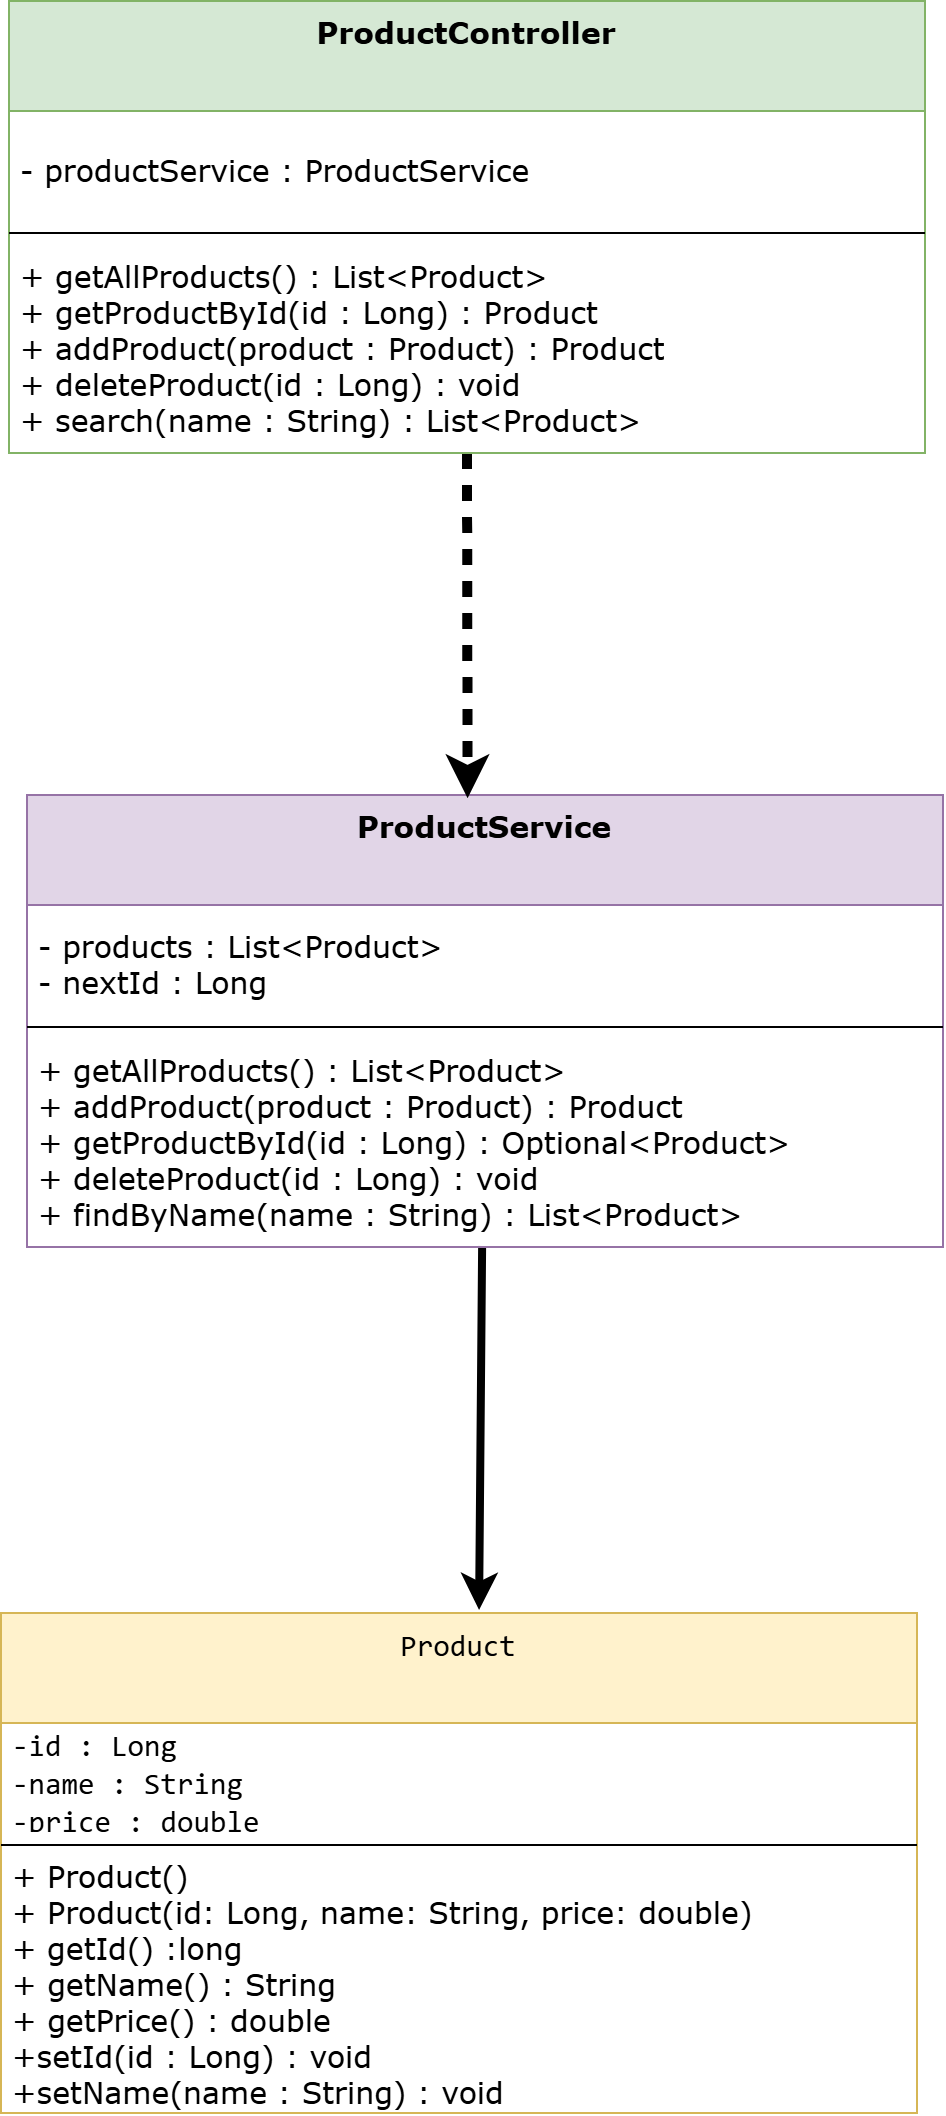

The diagram above was exported from draw.io. Its source (the exported page's mxGraphModel, read from the mxfile embedded in the PNG):
<mxGraphModel dx="1906" dy="1021" grid="0" gridSize="10" guides="1" tooltips="1" connect="1" arrows="1" fold="1" page="1" pageScale="1" pageWidth="1654" pageHeight="1169" math="0" shadow="0">
  <root>
    <mxCell id="0" />
    <mxCell id="1" parent="0" />
    <mxCell id="Q3cyeM5RRdGzwpxFDXCl-22" edge="1" parent="1" source="Q3cyeM5RRdGzwpxFDXCl-4" style="rounded=0;orthogonalLoop=1;jettySize=auto;html=1;defaultLabelBackgroundColor=page;labelPadding=0 4;entryX=0.523;entryY=-0.004;entryDx=0;entryDy=0;entryPerimeter=0;strokeWidth=4;" target="Q3cyeM5RRdGzwpxFDXCl-17">
      <mxGeometry relative="1" as="geometry" />
    </mxCell>
    <mxCell id="Q3cyeM5RRdGzwpxFDXCl-4" parent="1" style="swimlane;fontStyle=0;align=center;verticalAlign=top;childLayout=stackLayout;horizontal=1;startSize=55;horizontalStack=0;resizeParent=1;resizeParentMax=0;resizeLast=0;collapsible=0;marginBottom=0;html=1;whiteSpace=wrap;fillColor=#e1d5e7;strokeColor=#9673a6;fontFamily=Verdana;fontSize=15;" value="&lt;strong&gt;ProductService&lt;/strong&gt;" vertex="1">
      <mxGeometry height="226" width="458" x="167" y="446" as="geometry" />
    </mxCell>
    <mxCell id="Q3cyeM5RRdGzwpxFDXCl-5" parent="Q3cyeM5RRdGzwpxFDXCl-4" style="text;html=1;strokeColor=none;fillColor=none;align=left;verticalAlign=middle;spacingLeft=4;spacingRight=4;overflow=hidden;rotatable=0;points=[[0,0.5],[1,0.5]];portConstraint=eastwest;whiteSpace=wrap;fontFamily=Verdana;fontSize=15;" value="- products : List&amp;lt;Product&amp;gt;&lt;br&gt;- nextId : Long" vertex="1">
      <mxGeometry height="57" width="458" y="55" as="geometry" />
    </mxCell>
    <mxCell id="Q3cyeM5RRdGzwpxFDXCl-9" parent="Q3cyeM5RRdGzwpxFDXCl-4" style="line;strokeWidth=1;fillColor=none;align=left;verticalAlign=middle;spacingTop=-1;spacingLeft=3;spacingRight=3;rotatable=0;labelPosition=right;points=[];portConstraint=eastwest;labelPerimeter=1;fontFamily=Verdana;fontSize=15;" value="" vertex="1">
      <mxGeometry height="8" width="458" y="112" as="geometry" />
    </mxCell>
    <mxCell id="Q3cyeM5RRdGzwpxFDXCl-10" parent="Q3cyeM5RRdGzwpxFDXCl-4" style="text;html=1;strokeColor=none;fillColor=none;align=left;verticalAlign=middle;spacingLeft=4;spacingRight=4;overflow=hidden;rotatable=0;points=[[0,0.5],[1,0.5]];portConstraint=eastwest;whiteSpace=wrap;fontFamily=Verdana;fontSize=15;" value="+ getAllProducts() : List&amp;lt;Product&amp;gt;&lt;br&gt;+ addProduct(product : Product) : Product&lt;br&gt;+ getProductById(id : Long) : Optional&amp;lt;Product&amp;gt;&lt;br&gt;+ deleteProduct(id : Long) : void&lt;br&gt;+ findByName(name : String) : List&amp;lt;Product&amp;gt;" vertex="1">
      <mxGeometry height="106" width="458" y="120" as="geometry" />
    </mxCell>
    <mxCell id="Q3cyeM5RRdGzwpxFDXCl-21" edge="1" parent="1" source="Q3cyeM5RRdGzwpxFDXCl-13" style="rounded=0;orthogonalLoop=1;jettySize=auto;html=1;exitX=0.5;exitY=1;exitDx=0;exitDy=0;defaultLabelBackgroundColor=page;labelPadding=0 4;entryX=0.481;entryY=0.007;entryDx=0;entryDy=0;entryPerimeter=0;flowAnimation=1;strokeWidth=5;fontFamily=Verdana;fontSize=15;" target="Q3cyeM5RRdGzwpxFDXCl-4">
      <mxGeometry relative="1" as="geometry">
        <mxPoint x="394.3645105194628" y="438.471728943942" as="targetPoint" />
      </mxGeometry>
    </mxCell>
    <mxCell id="Q3cyeM5RRdGzwpxFDXCl-13" parent="1" style="swimlane;fontStyle=0;align=center;verticalAlign=top;childLayout=stackLayout;horizontal=1;startSize=55;horizontalStack=0;resizeParent=1;resizeParentMax=0;resizeLast=0;collapsible=0;marginBottom=0;html=1;whiteSpace=wrap;fillColor=#d5e8d4;strokeColor=#82b366;fontFamily=Verdana;fontSize=15;" value="&lt;strong&gt;ProductController&lt;/strong&gt;" vertex="1">
      <mxGeometry height="226" width="458" x="158" y="49" as="geometry" />
    </mxCell>
    <mxCell id="Q3cyeM5RRdGzwpxFDXCl-14" parent="Q3cyeM5RRdGzwpxFDXCl-13" style="text;html=1;strokeColor=none;fillColor=none;align=left;verticalAlign=middle;spacingLeft=4;spacingRight=4;overflow=hidden;rotatable=0;points=[[0,0.5],[1,0.5]];portConstraint=eastwest;whiteSpace=wrap;fontFamily=Verdana;fontSize=15;" value="- productService : ProductService" vertex="1">
      <mxGeometry height="57" width="458" y="55" as="geometry" />
    </mxCell>
    <mxCell id="Q3cyeM5RRdGzwpxFDXCl-15" parent="Q3cyeM5RRdGzwpxFDXCl-13" style="line;strokeWidth=1;fillColor=none;align=left;verticalAlign=middle;spacingTop=-1;spacingLeft=3;spacingRight=3;rotatable=0;labelPosition=right;points=[];portConstraint=eastwest;labelPerimeter=1;fontFamily=Verdana;fontSize=15;" value="" vertex="1">
      <mxGeometry height="8" width="458" y="112" as="geometry" />
    </mxCell>
    <mxCell id="Q3cyeM5RRdGzwpxFDXCl-16" parent="Q3cyeM5RRdGzwpxFDXCl-13" style="text;html=1;strokeColor=none;fillColor=none;align=left;verticalAlign=middle;spacingLeft=4;spacingRight=4;overflow=hidden;rotatable=0;points=[[0,0.5],[1,0.5]];portConstraint=eastwest;whiteSpace=wrap;fontFamily=Verdana;fontSize=15;" value="+ getAllProducts() : List&amp;lt;Product&amp;gt;&lt;br&gt;+ getProductById(id : Long) : Product&lt;br&gt;+ addProduct(product : Product) : Product&lt;br&gt;+ deleteProduct(id : Long) : void&lt;br&gt;+ search(name : String) : List&amp;lt;Product&amp;gt;" vertex="1">
      <mxGeometry height="106" width="458" y="120" as="geometry" />
    </mxCell>
    <mxCell id="Q3cyeM5RRdGzwpxFDXCl-17" parent="1" style="swimlane;fontStyle=0;align=center;verticalAlign=top;childLayout=stackLayout;horizontal=1;startSize=55;horizontalStack=0;resizeParent=1;resizeParentMax=0;resizeLast=0;collapsible=0;marginBottom=0;html=1;whiteSpace=wrap;fillColor=#fff2cc;strokeColor=#d6b656;fontFamily=Verdana;fontSize=15;" value="&lt;div dir=&quot;ltr&quot;&gt;&lt;code&gt; Product &lt;/code&gt;&lt;/div&gt;" vertex="1">
      <mxGeometry height="250" width="458" x="154" y="855" as="geometry" />
    </mxCell>
    <mxCell id="Q3cyeM5RRdGzwpxFDXCl-18" parent="Q3cyeM5RRdGzwpxFDXCl-17" style="text;html=1;strokeColor=none;fillColor=none;align=left;verticalAlign=middle;spacingLeft=4;spacingRight=4;overflow=hidden;rotatable=0;points=[[0,0.5],[1,0.5]];portConstraint=eastwest;whiteSpace=wrap;fontFamily=Verdana;fontSize=15;" value="&lt;div dir=&quot;ltr&quot;&gt;&lt;code&gt;-id : Long&lt;br&gt;-name : String&lt;br&gt;-price : double&lt;/code&gt;&lt;/div&gt;" vertex="1">
      <mxGeometry height="57" width="458" y="55" as="geometry" />
    </mxCell>
    <mxCell id="Q3cyeM5RRdGzwpxFDXCl-19" parent="Q3cyeM5RRdGzwpxFDXCl-17" style="line;strokeWidth=1;fillColor=none;align=left;verticalAlign=middle;spacingTop=-1;spacingLeft=3;spacingRight=3;rotatable=0;labelPosition=right;points=[];portConstraint=eastwest;labelPerimeter=1;fontFamily=Verdana;fontSize=15;" value="" vertex="1">
      <mxGeometry height="8" width="458" y="112" as="geometry" />
    </mxCell>
    <mxCell id="Q3cyeM5RRdGzwpxFDXCl-20" parent="Q3cyeM5RRdGzwpxFDXCl-17" style="text;html=1;strokeColor=none;fillColor=none;align=left;verticalAlign=middle;spacingLeft=4;spacingRight=4;overflow=hidden;rotatable=0;points=[[0,0.5],[1,0.5]];portConstraint=eastwest;whiteSpace=wrap;fontFamily=Verdana;fontSize=15;" value="+ Product()&amp;nbsp;&lt;br&gt;+ Product(id: Long, name: String, price: double)&lt;br&gt;+ getId() :long&lt;br&gt;+&amp;nbsp;&lt;span style=&quot;background-color: transparent; color: light-dark(#000000, var(--ge-light-color, #ffffff));&quot;&gt;getName() : String&lt;/span&gt;&lt;br&gt;+&amp;nbsp;&lt;span style=&quot;background-color: transparent; color: light-dark(#000000, var(--ge-light-color, #ffffff));&quot;&gt;getPrice() : double&lt;/span&gt;&lt;div&gt;&lt;span style=&quot;background-color: transparent; color: light-dark(#000000, var(--ge-light-color, #ffffff));&quot;&gt;+&lt;/span&gt;&lt;span style=&quot;background-color: transparent; color: light-dark(#000000, var(--ge-light-color, #ffffff));&quot;&gt;setId(id : Long) : void&lt;/span&gt;&lt;/div&gt;&lt;div&gt;&lt;span style=&quot;background-color: transparent; color: light-dark(#000000, var(--ge-light-color, #ffffff));&quot;&gt;+&lt;/span&gt;&lt;span style=&quot;background-color: transparent; color: light-dark(#000000, var(--ge-light-color, #ffffff));&quot;&gt;setName(name : String) : void&lt;/span&gt;&lt;/div&gt;&lt;div&gt;&lt;span style=&quot;background-color: transparent; color: light-dark(#000000, var(--ge-light-color, #ffffff));&quot;&gt;+&lt;/span&gt;&lt;span style=&quot;background-color: transparent; color: light-dark(#000000, var(--ge-light-color, #ffffff));&quot;&gt;setPrice(price : double) : void&lt;/span&gt;&lt;/div&gt;" vertex="1">
      <mxGeometry height="130" width="458" y="120" as="geometry" />
    </mxCell>
  </root>
</mxGraphModel>